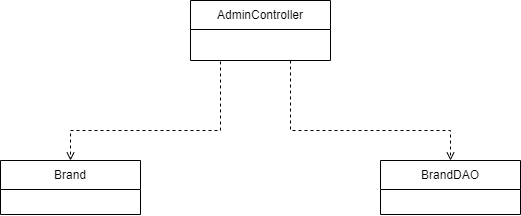

The diagram above was exported from draw.io. Its source (the exported page's mxGraphModel, read from the mxfile embedded in the PNG):
<mxGraphModel dx="863" dy="505" grid="1" gridSize="10" guides="1" tooltips="1" connect="1" arrows="1" fold="1" page="1" pageScale="1" pageWidth="850" pageHeight="1100" math="0" shadow="0">
  <root>
    <mxCell id="0" />
    <mxCell id="1" parent="0" />
    <mxCell id="6wpSpjFva26ED7BOlQvb-1" value="&lt;span style=&quot;font-weight: normal;&quot;&gt;AdminController&lt;/span&gt;" style="swimlane;fontStyle=1;align=center;verticalAlign=middle;childLayout=stackLayout;horizontal=1;startSize=29;horizontalStack=0;resizeParent=1;resizeParentMax=0;resizeLast=0;collapsible=0;marginBottom=0;html=1;whiteSpace=wrap;" parent="1" vertex="1">
      <mxGeometry x="690" y="310" width="140" height="60" as="geometry" />
    </mxCell>
    <mxCell id="bpLeUR2OloZFN9rNogPH-1" value="&lt;span style=&quot;font-weight: normal;&quot;&gt;Brand&lt;br&gt;&lt;/span&gt;" style="swimlane;fontStyle=1;align=center;verticalAlign=middle;childLayout=stackLayout;horizontal=1;startSize=29;horizontalStack=0;resizeParent=1;resizeParentMax=0;resizeLast=0;collapsible=0;marginBottom=0;html=1;whiteSpace=wrap;" parent="1" vertex="1">
      <mxGeometry x="500" y="470" width="140" height="54" as="geometry" />
    </mxCell>
    <mxCell id="bpLeUR2OloZFN9rNogPH-7" style="edgeStyle=orthogonalEdgeStyle;rounded=0;orthogonalLoop=1;jettySize=auto;html=1;dashed=1;endArrow=open;endFill=0;exitX=0.25;exitY=1;exitDx=0;exitDy=0;entryX=0.5;entryY=0;entryDx=0;entryDy=0;" parent="1" source="6wpSpjFva26ED7BOlQvb-1" target="bpLeUR2OloZFN9rNogPH-1" edge="1">
      <mxGeometry relative="1" as="geometry">
        <mxPoint x="610" y="490" as="targetPoint" />
        <Array as="points">
          <mxPoint x="720" y="370" />
          <mxPoint x="720" y="440" />
          <mxPoint x="570" y="440" />
        </Array>
        <mxPoint x="560" y="390" as="sourcePoint" />
      </mxGeometry>
    </mxCell>
    <mxCell id="bpLeUR2OloZFN9rNogPH-8" value="&lt;span style=&quot;font-weight: 400;&quot;&gt;BrandDAO&lt;br&gt;&lt;/span&gt;" style="swimlane;fontStyle=1;align=center;verticalAlign=middle;childLayout=stackLayout;horizontal=1;startSize=29;horizontalStack=0;resizeParent=1;resizeParentMax=0;resizeLast=0;collapsible=0;marginBottom=0;html=1;whiteSpace=wrap;" parent="1" vertex="1">
      <mxGeometry x="880" y="470" width="140" height="54" as="geometry" />
    </mxCell>
    <mxCell id="5X3kMjSHhnSh0Z3mMSYw-1" style="edgeStyle=orthogonalEdgeStyle;rounded=0;orthogonalLoop=1;jettySize=auto;html=1;dashed=1;endArrow=open;endFill=0;entryX=0.5;entryY=0;entryDx=0;entryDy=0;" edge="1" parent="1" target="bpLeUR2OloZFN9rNogPH-8">
      <mxGeometry relative="1" as="geometry">
        <mxPoint x="950" y="460" as="targetPoint" />
        <Array as="points">
          <mxPoint x="790" y="440" />
          <mxPoint x="950" y="440" />
        </Array>
        <mxPoint x="790" y="370" as="sourcePoint" />
      </mxGeometry>
    </mxCell>
  </root>
</mxGraphModel>